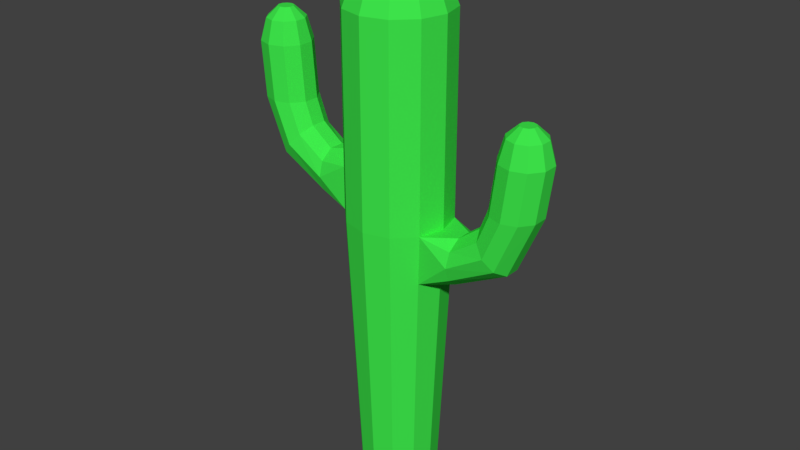 # Source: Cactus.blend  (saved by Blender 2.79.0; exported with 4.5.12 LTS)
import bpy
from mathutils import Matrix  # noqa: F401  (used for matrix-valued properties, if any)

bpy.ops.wm.read_factory_settings(use_empty=True)
scene = bpy.context.scene
scene.name = 'Scene'

# ---- collections
col_collection_1 = bpy.data.collections.new('Collection 1'); scene.collection.children.link(col_collection_1)
col_collection_2 = bpy.data.collections.new('Collection 2'); scene.collection.children.link(col_collection_2)
col_collection_2.hide_render = True
col_collection_2.hide_viewport = True
col_collection_3 = bpy.data.collections.new('Collection 3'); scene.collection.children.link(col_collection_3)
col_collection_3.hide_render = True
col_collection_3.hide_viewport = True

# ---- materials (node trees are filled in below, after node groups)
mat_cactus = bpy.data.materials.new('Cactus')
mat_cactus.alpha_threshold = 0.0
mat_cactus.use_transparent_shadow = False
mat_cactus.diffuse_color = (0.04928, 0.8, 0.07137, 1.0)
mat_cactus.roughness = 0.5

# ---- material node trees

# ---- world
world_world = bpy.data.worlds.new('World'); scene.world = world_world
world_world.color = (0.05088, 0.05088, 0.05088)
world_world.use_sun_shadow = False
world_world.sun_shadow_jitter_overblur = 0.0
world_world.cycles.sampling_method = 'MANUAL'

# ---- meshes
me_cylinder = bpy.data.meshes.new('Cylinder')
me_cylinder.from_pydata([(3.495e-08, 0.4529, -0.4492), (3.311e-08, 0.596, 5.076), (0.2264, 0.3922, -0.4492), (0.298, 0.5161, 5.076), (0.3922, 0.2264, -0.4492), (0.5161, 0.298, 5.076), (0.4529, 3.563e-07, -0.4492), (0.596, 4.183e-09, 5.076), (0.3922, -0.2264, -0.4492), (0.5161, -0.298, 5.076), (0.2264, -0.3922, -0.4492), (0.298, -0.5161, 5.076), (1.033e-07, -0.4529, -0.4492), (1.231e-07, -0.596, 5.076), (-0.2264, -0.3922, -0.4492), (-0.298, -0.5161, 5.076), (-0.3922, -0.2264, -0.4492), (-0.5161, -0.298, 5.076), (-0.4529, 3.563e-07, -0.4492), (-0.596, 4.183e-09, 5.076), (-0.3922, 0.2264, -0.4492), (-0.5161, 0.298, 5.076), (-0.2264, 0.3922, -0.4492), (-0.298, 0.5161, 5.076), (-1.334, 0.2097, 3.781), (-1.504, 0.2649, 3.781), (1.63, -0.09231, 4.204), (1.663, -0.04732, 4.204), (1.663, 0.008307, 4.204), (1.578, -0.1095, 4.204), (1.525, 0.05331, 4.204), (1.525, -0.09231, 4.204), (1.578, 0.07049, 4.204), (1.63, 0.05331, 4.204), (3.343e-08, 0.5707, 2.209), (-0.2853, 0.4942, 2.209), (-0.4942, 0.2853, 2.209), (-0.5707, 2.008e-07, 2.081), (-0.4942, -0.2853, 2.209), (-0.2853, -0.4942, 2.209), (1.196e-07, -0.5707, 2.209), (0.2853, -0.4942, 2.209), (0.4942, -0.2853, 2.209), (0.5707, 2.008e-07, 2.209), (0.4942, 0.2853, 2.209), (0.2853, 0.4942, 2.209), (-1.383, 0.2097, 4.406), (-1.553, 0.2649, 4.406), (-1.229, 0.06538, 3.781), (-1.278, 0.06538, 4.406), (-1.229, -0.1131, 3.781), (-1.278, -0.1131, 4.406), (-1.334, -0.2574, 3.781), (-1.383, -0.2574, 4.406), (-1.504, -0.3126, 3.781), (-1.553, -0.3126, 4.406), (-1.673, -0.2574, 3.781), (-1.723, -0.2574, 4.406), (-1.778, -0.1131, 3.781), (-1.828, -0.1131, 4.406), (-1.778, 0.06538, 3.781), (-1.828, 0.06538, 4.406), (-1.673, 0.2097, 3.781), (-1.723, 0.2097, 4.406), (3.311e-08, 0.596, 2.781), (3.311e-08, 0.596, 3.278), (0.298, 0.5161, 3.278), (0.298, 0.5161, 2.781), (0.5161, 0.298, 3.278), (0.5161, 0.298, 2.781), (0.596, 5.956e-08, 3.278), (0.596, 1.674e-07, 2.781), (0.5161, -0.298, 3.278), (0.5161, -0.298, 2.781), (0.298, -0.5161, 3.278), (0.298, -0.5161, 2.781), (1.231e-07, -0.596, 3.278), (1.231e-07, -0.596, 2.781), (-0.298, -0.5161, 3.278), (-0.298, -0.5161, 2.781), (-0.5161, -0.298, 3.278), (-0.5161, -0.298, 2.781), (-0.596, 5.956e-08, 3.37), (-0.596, 1.674e-07, 2.624), (-0.5161, 0.298, 3.278), (-0.5161, 0.298, 2.781), (-0.298, 0.5161, 3.278), (-0.298, 0.5161, 2.781), (-1.419, -0.2574, 3.191), (-1.487, -0.1131, 3.111), (-1.132, 0.06538, 3.53), (-1.132, -0.1131, 3.53), (-1.309, -0.3126, 3.32), (-1.2, 0.2097, 3.45), (-1.2, -0.2574, 3.45), (-1.309, 0.2649, 3.32), (-1.487, 0.06538, 3.111), (-1.419, 0.2097, 3.191), (-0.8591, -0.2574, 2.89), (-0.8553, -0.1131, 2.786), (-0.8751, 0.06538, 3.334), (-0.8751, -0.1131, 3.334), (-0.8652, -0.3126, 3.06), (-0.8714, 0.2097, 3.23), (-0.8714, -0.2574, 3.23), (-0.8652, 0.2649, 3.06), (-0.8553, 0.06538, 2.786), (-0.8591, 0.2097, 2.89), (0.2085, 0.3612, 5.529), (-9.281e-08, 0.4171, 5.529), (0.3612, 0.2085, 5.529), (0.4171, 4.025e-08, 5.529), (0.3612, -0.2085, 5.529), (0.2085, -0.3612, 5.529), (-2.984e-08, -0.4171, 5.529), (-0.2085, -0.3612, 5.529), (-0.3612, -0.2085, 5.529), (-0.4171, 4.025e-08, 5.529), (-0.3612, 0.2085, 5.529), (-0.2085, 0.3612, 5.529), (0.09346, 0.1619, 5.719), (-5.103e-08, 0.1869, 5.719), (0.1619, 0.09346, 5.719), (0.1869, 8.021e-08, 5.719), (0.1619, -0.09346, 5.719), (0.09346, -0.1619, 5.719), (-2.28e-08, -0.1869, 5.719), (-0.09346, -0.1619, 5.719), (-0.1619, -0.09346, 5.719), (-0.1869, 8.021e-08, 5.719), (-0.1619, 0.09346, 5.719), (-0.09346, 0.1619, 5.719), (-1.343, -0.09192, 4.654), (-1.343, 0.04425, 4.654), (-1.682, -0.2021, 4.654), (-1.553, -0.2442, 4.654), (-1.423, 0.1544, 4.654), (-1.423, -0.2021, 4.654), (-1.553, 0.1965, 4.654), (-1.763, -0.09192, 4.654), (-1.763, 0.04425, 4.654), (-1.682, 0.1544, 4.654), (-1.467, -0.05165, 4.774), (-1.467, 0.003973, 4.774), (-1.606, -0.09665, 4.774), (-1.553, -0.1138, 4.774), (-1.5, 0.04897, 4.774), (-1.5, -0.09665, 4.774), (-1.553, 0.06616, 4.774), (-1.639, -0.05165, 4.774), (-1.639, 0.003973, 4.774), (-1.606, 0.04897, 4.774), (1.492, -0.04732, 4.204), (1.492, 0.008307, 4.204), (1.707, -0.1978, 4.084), (1.787, -0.08759, 4.084), (1.787, 0.04858, 4.084), (1.578, -0.2398, 4.084), (1.448, 0.1587, 4.084), (1.448, -0.1978, 4.084), (1.578, 0.2008, 4.084), (1.707, 0.1587, 4.084), (1.368, -0.08759, 4.084), (1.368, 0.04858, 4.084), (0.8568, -0.2531, 2.369), (0.853, -0.1087, 2.264), (0.863, -0.3082, 2.538), (0.8691, 0.2141, 2.708), (0.8691, -0.2531, 2.708), (0.863, 0.2692, 2.538), (0.8729, 0.06972, 2.813), (0.8729, -0.1087, 2.813), (0.853, 0.06972, 2.264), (0.8568, 0.2141, 2.369), (1.417, -0.2531, 2.669), (1.484, -0.1087, 2.589), (1.307, -0.3082, 2.799), (1.197, 0.2141, 2.928), (1.197, -0.2531, 2.928), (1.307, 0.2692, 2.799), (1.13, 0.06972, 3.008), (1.13, -0.1087, 3.008), (1.484, 0.06972, 2.589), (1.417, 0.2141, 2.669), (1.747, -0.2531, 3.836), (1.671, -0.2531, 3.259), (1.852, -0.1087, 3.836), (1.776, -0.1087, 3.259), (1.852, 0.06972, 3.836), (1.776, 0.06972, 3.259), (1.747, 0.2141, 3.836), (1.671, 0.2141, 3.259), (1.578, 0.2692, 3.836), (1.501, 0.2692, 3.259), (1.408, 0.2141, 3.836), (1.332, 0.2141, 3.259), (1.303, 0.06972, 3.836), (1.227, 0.06972, 3.259), (1.303, -0.1087, 3.836), (1.227, -0.1087, 3.259), (1.578, -0.3082, 3.836), (1.408, -0.2531, 3.836), (1.501, -0.3082, 3.259), (1.332, -0.2531, 3.259)], [(71, 43)], [(65, 1, 3, 66), (66, 3, 5, 68), (68, 5, 7, 70), (70, 7, 9, 72), (72, 9, 11, 74), (74, 11, 13, 76), (76, 13, 15, 78), (78, 15, 17, 80), (80, 17, 19, 82), (82, 19, 21, 84), (84, 21, 23, 86), (86, 23, 1, 65), (61, 59, 139, 140), (18, 37, 36, 20), (58, 59, 61, 60), (16, 38, 37, 18), (56, 57, 59, 58), (14, 39, 38, 16), (54, 55, 57, 56), (12, 40, 39, 14), (52, 53, 55, 54), (10, 41, 40, 12), (50, 51, 53, 52), (8, 42, 41, 10), (50, 52, 94, 91), (48, 49, 51, 50), (6, 43, 42, 8), (62, 63, 47, 25), (24, 46, 49, 48), (4, 44, 43, 6), (20, 36, 35, 22), (25, 47, 46, 24), (2, 45, 44, 4), (60, 61, 63, 62), (0, 34, 45, 2), (22, 35, 34, 0), (35, 87, 64, 34), (87, 86, 65, 64), (36, 85, 87, 35), (85, 84, 86, 87), (37, 83, 85, 36), (38, 81, 83, 37), (39, 79, 81, 38), (79, 78, 80, 81), (40, 77, 79, 39), (77, 76, 78, 79), (41, 75, 77, 40), (75, 74, 76, 77), (42, 73, 75, 41), (73, 72, 74, 75), (71, 70, 72, 73), (69, 68, 70, 71), (45, 67, 69, 44), (67, 66, 68, 69), (34, 64, 67, 45), (64, 65, 66, 67), (95, 93, 103, 105), (54, 56, 88, 92), (48, 50, 91, 90), (56, 58, 89, 88), (62, 25, 95, 97), (60, 62, 97, 96), (25, 24, 93, 95), (52, 54, 92, 94), (58, 60, 96, 89), (24, 48, 90, 93), (93, 90, 100, 103), (88, 89, 99, 98), (89, 96, 106, 99), (94, 92, 102, 104), (90, 91, 101, 100), (96, 97, 107, 106), (91, 94, 104, 101), (92, 88, 98, 102), (97, 95, 105, 107), (105, 103, 84), (103, 100, 84), (84, 100, 82), (100, 101, 82), (82, 101, 80), (101, 104, 80), (104, 102, 80), (81, 80, 102), (102, 98, 81), (98, 99, 81), (83, 81, 99), (99, 106, 83), (85, 83, 106), (106, 107, 85), (107, 105, 85), (85, 105, 84), (11, 9, 112, 113), (111, 110, 122, 123), (9, 7, 111, 112), (1, 23, 119, 109), (3, 1, 109, 108), (7, 5, 110, 111), (23, 21, 118, 119), (5, 3, 108, 110), (21, 19, 117, 118), (19, 17, 116, 117), (17, 15, 115, 116), (15, 13, 114, 115), (13, 11, 113, 114), (120, 121, 131, 130, 129, 128, 127, 126, 125, 124, 123, 122), (118, 117, 129, 130), (115, 114, 126, 127), (112, 111, 123, 124), (119, 118, 130, 131), (108, 109, 121, 120), (116, 115, 127, 128), (113, 112, 124, 125), (109, 119, 131, 121), (110, 108, 120, 122), (117, 116, 128, 129), (114, 113, 125, 126), (136, 138, 148, 146), (59, 57, 134, 139), (55, 53, 137, 135), (46, 47, 138, 136), (49, 46, 136, 133), (53, 51, 132, 137), (51, 49, 133, 132), (47, 63, 141, 138), (57, 55, 135, 134), (63, 61, 140, 141), (146, 148, 151, 150, 149, 144, 145, 147, 142, 143), (133, 136, 146, 143), (138, 141, 151, 148), (139, 134, 144, 149), (135, 137, 147, 145), (132, 133, 143, 142), (140, 139, 149, 150), (137, 132, 142, 147), (134, 135, 145, 144), (141, 140, 150, 151), (154, 155, 27, 26), (161, 160, 32, 33), (158, 163, 153, 30), (155, 156, 28, 27), (163, 162, 152, 153), (160, 158, 30, 32), (156, 161, 33, 28), (157, 154, 26, 29), (162, 159, 31, 152), (31, 29, 26, 27, 28, 33, 32, 30, 153, 152), (184, 186, 155, 154), (190, 192, 160, 161), (200, 184, 154, 157), (196, 198, 162, 163), (194, 196, 163, 158), (198, 201, 159, 162), (201, 200, 157, 159), (192, 194, 158, 160), (188, 190, 161, 156), (159, 157, 29, 31), (42, 166, 73), (164, 166, 42), (165, 164, 42), (42, 43, 165), (172, 165, 43), (43, 44, 172), (173, 172, 44), (169, 173, 44), (44, 69, 169), (167, 169, 69), (170, 167, 69), (71, 170, 69), (171, 170, 71), (73, 171, 71), (168, 171, 73), (166, 168, 73), (174, 176, 166, 164), (179, 183, 173, 169), (180, 177, 167, 170), (175, 174, 164, 165), (181, 180, 170, 171), (177, 179, 169, 167), (182, 175, 165, 172), (183, 182, 172, 173), (178, 181, 171, 168), (203, 199, 181, 178), (189, 187, 175, 182), (195, 193, 179, 177), (202, 203, 178, 176), (187, 185, 174, 175), (185, 202, 176, 174), (191, 189, 182, 183), (199, 197, 180, 181), (193, 191, 183, 179), (176, 178, 168, 166), (187, 186, 184, 185), (202, 200, 201, 203), (203, 201, 198, 199), (185, 184, 200, 202), (199, 198, 196, 197), (197, 195, 177, 180), (197, 196, 194, 195), (195, 194, 192, 193), (193, 192, 190, 191), (191, 190, 188, 189), (189, 188, 186, 187), (186, 188, 156, 155)])
me_cylinder.materials.append(mat_cactus)
me_cylinder.use_remesh_preserve_volume = False
me_cylinder.use_remesh_preserve_attributes = False
me_cylinder.use_mirror_vertex_groups = False
me_cylinder.update()
me_cylinder_001 = bpy.data.meshes.new('Cylinder.001')
me_cylinder_001.from_pydata([(0.413, 0.2384, -0.4485), (0.156, 0.5823, 5.089), (0.5986, 0.1338, 5.101), (0.3432, -0.3136, -0.4491), (0.3661, -0.5249, 4.988), (-0.09998, -0.454, -0.4491), (-0.1598, -0.5964, 5.09), (-0.4868, -0.03026, -0.4489), (-0.5858, -0.1407, 5.108), (-0.1219, 0.455, -0.4493), (-0.429, 0.4448, 5.071), (-0.1634, 0.5885, 2.7), (0.4972, -0.2815, 2.207), (0.5707, 2.008e-07, 2.209), (0.5038, 0.2712, 2.217), (-1.464, 0.2598, 4.426), (-1.268, -0.2566, 3.525), (-1.733, -0.2159, 3.781), (-1.781, -0.1737, 4.599), (-1.749, 0.1568, 3.781), (0.4209, 0.4328, 2.738), (0.596, 1.674e-07, 2.781), (0.5161, -0.298, 2.781), (-0.162, -0.5861, 2.588), (-0.5161, -0.298, 3.278), (-0.511, -0.3187, 2.804), (-0.591, 0.2101, 3.351), (-0.5953, -0.004521, 2.624), (-0.525, 0.2841, 2.777), (-1.496, -0.02134, 3.084), (-1.157, -0.02029, 3.598), (-1.388, -0.3126, 3.286), (-1.342, 0.2821, 3.387), (-0.8802, -0.213, 3.296), (-0.8845, 0.2382, 3.249), (0.01507, 0.4233, 5.565), (0.2247, -0.359, 5.565), (-0.284, 0.1181, 5.696), (0.2717, 0.02557, 5.712), (-0.1879, -0.2184, 5.699), (-1.334, 0.09962, 4.631), (-1.482, -0.2771, 4.612), (-1.733, 0.1639, 4.64), (-1.392, -0.1156, 4.754), (-1.609, 0.027, 4.793), (1.578, -0.0195, 4.236), (1.704, 0.2143, 4.059), (1.374, -0.1725, 4.055), (0.8967, -0.3046, 2.622), (0.883, 0.2666, 2.622), (0.8702, -0.02371, 2.836), (0.9448, -0.02519, 2.28), (1.328, -0.3258, 2.85), (1.378, 0.2698, 2.757), (1.147, -0.02295, 3.064), (1.493, -0.022, 2.562), (1.873, -0.0295, 3.859), (1.747, -0.2002, 3.26), (1.731, 0.1726, 3.259), (1.382, 0.1408, 4.052), (1.255, 0.2137, 2.989), (1.721, -0.2447, 4.07)], [(21, 13)], [(1, 20, 11), (4, 6, 23), (8, 26, 24), (10, 11, 26), (41, 31, 16), (26, 11, 28), (23, 24, 25), (22, 4, 12), (2, 22, 21), (19, 32, 29), (19, 29, 17), (16, 33, 30), (32, 34, 28), (34, 33, 26), (26, 33, 24), (33, 25, 24), (28, 34, 26), (10, 35, 1), (10, 37, 35), (8, 37, 10), (6, 39, 8), (37, 39, 38), (24, 23, 6, 8), (36, 38, 39), (42, 44, 40), (40, 44, 43), (18, 44, 42), (47, 45, 59), (61, 45, 47), (12, 48, 22), (12, 13, 51), (13, 14, 51), (14, 20, 49), (50, 49, 20), (21, 50, 20), (22, 50, 21), (48, 50, 22), (52, 48, 12), (53, 49, 60), (57, 55, 58), (57, 52, 55), (52, 47, 54), (57, 61, 52), (59, 60, 54), (46, 58, 53), (56, 57, 58), (20, 1, 2), (2, 4, 22), (19, 17, 18, 42), (26, 8, 10), (10, 1, 11), (27, 28, 7), (7, 5, 23, 25), (7, 25, 27), (17, 31, 41, 18), (5, 3, 4, 23), (16, 30, 43, 41), (3, 0, 13, 12), (12, 4, 3), (40, 43, 30), (15, 32, 19, 42), (40, 30, 32, 15), (9, 7, 28, 11), (14, 13, 0), (20, 0, 9, 11), (20, 14, 0), (25, 31, 29, 27), (20, 2, 21), (17, 29, 31), (32, 30, 34), (33, 16, 31, 25), (28, 27, 29, 32), (30, 33, 34), (36, 4, 2, 38), (35, 38, 2, 1), (43, 44, 18, 41), (8, 39, 37), (6, 36, 39), (6, 4, 36), (35, 37, 38), (15, 42, 40), (50, 54, 60, 49), (61, 46, 45), (46, 59, 45), (53, 14, 49), (12, 51, 55, 52), (14, 53, 55, 51), (50, 48, 52, 54), (53, 60, 59, 46), (58, 55, 53), (57, 56, 61), (52, 61, 47), (47, 59, 54), (46, 56, 58), (56, 46, 61)])
me_cylinder_001.materials.append(mat_cactus)
me_cylinder_001.use_remesh_preserve_volume = False
me_cylinder_001.use_remesh_preserve_attributes = False
me_cylinder_001.use_mirror_vertex_groups = False
me_cylinder_001.update()
me_cylinder_005 = bpy.data.meshes.new('Cylinder.005')
me_cylinder_005.from_pydata([(0.413, 0.2384, -0.4485), (0.463, 0.06306, 5.616), (0.2042, -0.4267, -0.4455), (-0.1607, -0.6357, 4.982), (-0.4868, -0.03026, -0.4489), (-0.5858, -0.1407, 5.108), (-0.1219, 0.455, -0.4493), (-0.2844, 0.6088, 4.957), (0.4972, -0.2815, 2.207), (0.5707, 2.008e-07, 2.209), (0.5953, 0.3034, 2.393), (-1.63, 0.1535, 4.758), (-1.363, -0.3265, 3.391), (-1.852, -0.2213, 4.44), (0.4209, 0.4328, 2.738), (0.596, 1.674e-07, 2.781), (0.6874, -0.1234, 2.795), (-0.6771, -0.1951, 3.269), (-0.5874, -0.2188, 2.705), (-0.6649, 0.1815, 3.285), (-0.525, 0.2841, 2.777), (-1.652, 0.05456, 3.24), (-1.157, -0.02029, 3.598), (-1.342, 0.2821, 3.387), (0.07281, 0.534, 5.426), (0.3018, -0.5125, 5.348), (-0.2783, -0.05569, 5.747), (-1.382, -0.1405, 4.787), (1.556, 0.1582, 4.203), (1.563, -0.2332, 4.173), (1.171, -0.3145, 2.693), (1.591, 0.2482, 2.907), (1.157, 0.1153, 3.038), (1.396, -0.01714, 2.447), (1.889, -0.1436, 3.727)], [(15, 9)], [(24, 14, 7), (5, 19, 17), (19, 7, 20), (3, 17, 18), (16, 25, 8), (1, 16, 15), (12, 17, 22), (23, 19, 20), (7, 26, 24), (5, 26, 7), (3, 26, 5), (17, 3, 5), (25, 1, 26), (8, 30, 16), (8, 9, 33), (9, 10, 33), (16, 10, 14), (15, 16, 14), (31, 10, 32), (34, 33, 31), (34, 30, 33), (30, 29, 32), (34, 29, 30), (14, 24, 1), (1, 25, 16), (21, 13, 11), (19, 5, 7), (18, 20, 4), (22, 27, 12), (8, 25, 2), (10, 9, 0), (14, 10, 0), (14, 1, 15), (13, 21, 12), (23, 22, 19), (17, 12, 18), (22, 17, 19), (3, 18, 4, 2), (3, 25, 26), (24, 26, 1), (16, 32, 10), (33, 30, 8), (31, 33, 10), (16, 30, 32), (32, 28, 31), (29, 28, 32), (28, 34, 31), (34, 28, 29), (9, 8, 2, 0), (13, 12, 27), (2, 25, 3), (11, 27, 22, 23), (11, 23, 21), (7, 6, 4, 20), (7, 14, 0, 6), (21, 23, 20, 18), (18, 12, 21), (11, 13, 27)])
me_cylinder_005.materials.append(mat_cactus)
me_cylinder_005.use_remesh_preserve_volume = False
me_cylinder_005.use_remesh_preserve_attributes = False
me_cylinder_005.use_mirror_vertex_groups = False
me_cylinder_005.update()

# ---- objects
ob_cactus_lod0 = bpy.data.objects.new('Cactus_LOD0', me_cylinder)
ob_cactus_lod1 = bpy.data.objects.new('Cactus_LOD1', me_cylinder_001)
ob_cactus_lod2 = bpy.data.objects.new('Cactus_LOD2', me_cylinder_005)

# ---- transforms, parenting, visibility, modifiers, constraints
ob_cactus_lod0.location = (0.0, 0.0, 0.0)
ob_cactus_lod0.lineart.crease_threshold = 0.0
ob_cactus_lod1.location = (0.0, 0.0, 0.0)
ob_cactus_lod1.lineart.crease_threshold = 0.0
ob_cactus_lod2.location = (0.0, 0.0, 0.0)
ob_cactus_lod2.lineart.crease_threshold = 0.0

# ---- collection membership
col_collection_1.objects.link(ob_cactus_lod0)
col_collection_2.objects.link(ob_cactus_lod1)
col_collection_3.objects.link(ob_cactus_lod2)

# ---- scene / render settings (as saved in the file)
scene.frame_start = 1; scene.frame_end = 250; scene.frame_set(1)
scene.render.engine = 'BLENDER_EEVEE_NEXT'
scene.render.resolution_percentage = 50
scene.render.dither_intensity = 0.0
scene.cycles.use_denoising = False
scene.cycles.samples = 128
scene.cycles.sampling_pattern = 'TABULATED_SOBOL'
scene.cycles.use_adaptive_sampling = False
scene.cycles.use_light_tree = False
scene.cycles.blur_glossy = 0.0
scene.cycles.sample_clamp_indirect = 0.0
scene.view_settings.view_transform = 'Standard'
bpy.context.view_layer.update()

# ---- added for rendering (the .blend has no active camera and no usable light): camera, sun
cam_auto = bpy.data.cameras.new('AutoCamera')
cam_auto.lens = 50.0
cam_auto.sensor_width = 36.0
cam_auto.clip_end = 1000.0
ob_auto_camera = bpy.data.objects.new('AutoCamera', cam_auto)
scene.collection.objects.link(ob_auto_camera)
ob_auto_camera.location = (6.81369, -8.16726, 8.0846)
ob_auto_camera.rotation_euler = (1.09748, -7.21219e-08, 0.694738)
scene.camera = ob_auto_camera
light_auto_sun = bpy.data.lights.new('AutoSun', 'SUN')
light_auto_sun.energy = 3.0
light_auto_sun.angle = 0.0523599
ob_auto_sun = bpy.data.objects.new('AutoSun', light_auto_sun)
scene.collection.objects.link(ob_auto_sun)
ob_auto_sun.rotation_euler = (0.872665, 0.174533, 0.523599)
bpy.context.view_layer.update()
